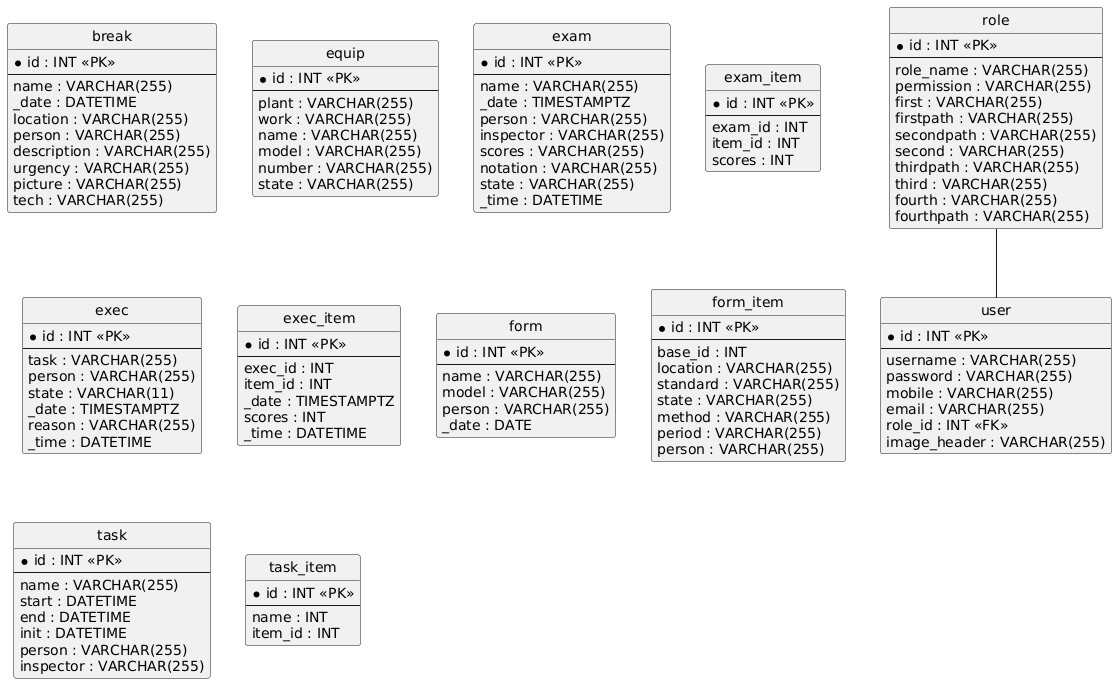

The diagram above was rendered by PlantUML. Its source (embedded in the PNG):
@startuml
hide circle
skinparam linetype ortho

entity "break" as break {
  * id : INT <<PK>>
  --
  name : VARCHAR(255)
  _date : DATETIME
  location : VARCHAR(255)
  person : VARCHAR(255)
  description : VARCHAR(255)
  urgency : VARCHAR(255)
  picture : VARCHAR(255)
  tech : VARCHAR(255)
}

entity "equip" as equip {
  * id : INT <<PK>>
  --
  plant : VARCHAR(255)
  work : VARCHAR(255)
  name : VARCHAR(255)
  model : VARCHAR(255)
  number : VARCHAR(255)
  state : VARCHAR(255)
}

entity "exam" as exam {
  * id : INT <<PK>>
  --
  name : VARCHAR(255)
  _date : TIMESTAMPTZ
  person : VARCHAR(255)
  inspector : VARCHAR(255)
  scores : VARCHAR(255)
  notation : VARCHAR(255)
  state : VARCHAR(255)
  _time : DATETIME
}

entity "exam_item" as exam_item {
  * id : INT <<PK>>
  --
  exam_id : INT
  item_id : INT
  scores : INT
}

entity "exec" as exec {
  * id : INT <<PK>>
  --
  task : VARCHAR(255)
  person : VARCHAR(255)
  state : VARCHAR(11)
  _date : TIMESTAMPTZ
  reason : VARCHAR(255)
  _time : DATETIME
}

entity "exec_item" as exec_item {
  * id : INT <<PK>>
  --
  exec_id : INT
  item_id : INT
  _date : TIMESTAMPTZ
  scores : INT
  _time : DATETIME
}

entity "form" as form {
  * id : INT <<PK>>
  --
  name : VARCHAR(255)
  model : VARCHAR(255)
  person : VARCHAR(255)
  _date : DATE
}

entity "form_item" as form_item {
  * id : INT <<PK>>
  --
  base_id : INT
  location : VARCHAR(255)
  standard : VARCHAR(255)
  state : VARCHAR(255)
  method : VARCHAR(255)
  period : VARCHAR(255)
  person : VARCHAR(255)
}

entity "role" as role {
  * id : INT <<PK>>
  --
  role_name : VARCHAR(255)
  permission : VARCHAR(255)
  first : VARCHAR(255)
  firstpath : VARCHAR(255)
  secondpath : VARCHAR(255)
  second : VARCHAR(255)
  thirdpath : VARCHAR(255)
  third : VARCHAR(255)
  fourth : VARCHAR(255)
  fourthpath : VARCHAR(255)
}

entity "task" as task {
  * id : INT <<PK>>
  --
  name : VARCHAR(255)
  start : DATETIME
  end : DATETIME
  init : DATETIME
  person : VARCHAR(255)
  inspector : VARCHAR(255)
}

entity "task_item" as task_item {
  * id : INT <<PK>>
  --
  name : INT
  item_id : INT
}

entity "user" as user {
  * id : INT <<PK>>
  --
  username : VARCHAR(255)
  password : VARCHAR(255)
  mobile : VARCHAR(255)
  email : VARCHAR(255)
  role_id : INT <<FK>>
  image_header : VARCHAR(255)
}

role -- user
@enduml